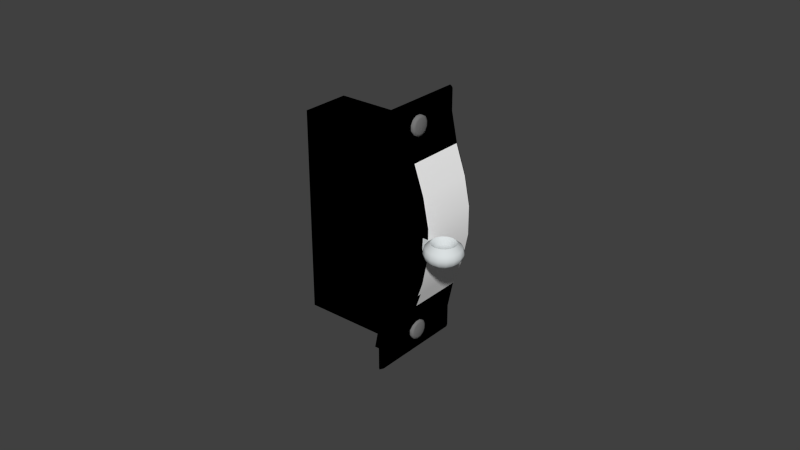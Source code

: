 # Source: magnetos.blend  (saved by Blender 2.71.0; exported with 4.5.12 LTS)
import bpy
from mathutils import Matrix  # noqa: F401  (used for matrix-valued properties, if any)

bpy.ops.wm.read_factory_settings(use_empty=True)
scene = bpy.context.scene
scene.name = 'Scene'

# ---- collections
col_collection_1 = bpy.data.collections.new('Collection 1'); scene.collection.children.link(col_collection_1)

# ---- materials (node trees are filled in below, after node groups)
mat_engine_008 = bpy.data.materials.new('Engine.008')
mat_engine_008.alpha_threshold = 0.0
mat_engine_008.use_transparent_shadow = False
mat_engine_008.diffuse_color = (0.7, 0.74, 0.75, 1.0)
mat_engine_008.specular_color = (0.8696, 0.9505, 0.9558)
mat_engine_008.roughness = 0.5
mat_engine_008.specular_intensity = 0.19
mat_engine_008.line_color = (0.0, 0.0, 0.0, 1.0)
mat_engine_blk_024 = bpy.data.materials.new('Engine.blk.024')
mat_engine_blk_024.alpha_threshold = 0.0
mat_engine_blk_024.use_transparent_shadow = False
mat_engine_blk_024.diffuse_color = (0.1882, 0.1882, 0.1882, 1.0)
mat_engine_blk_024.specular_color = (0.498, 0.498, 0.498)
mat_engine_blk_024.roughness = 0.5
mat_engine_blk_024.specular_intensity = 0.12
mat_engine_blk_024.line_color = (0.0, 0.0, 0.0, 1.0)
mat_texture_017 = bpy.data.materials.new('Texture.017')
mat_texture_017.alpha_threshold = 0.0
mat_texture_017.use_transparent_shadow = False
mat_texture_017.diffuse_color = (1.0, 1.0, 1.0, 1.0)
mat_texture_017.specular_color = (0.7, 0.7, 0.7)
mat_texture_017.roughness = 0.5
mat_texture_017.specular_intensity = 0.96
mat_texture_017.line_color = (0.0, 0.0, 0.0, 1.0)
mat_engine_blk_023 = bpy.data.materials.new('Engine.blk.023')
mat_engine_blk_023.alpha_threshold = 0.0
mat_engine_blk_023.use_transparent_shadow = False
mat_engine_blk_023.diffuse_color = (0.0, 0.0, 0.0, 1.0)
mat_engine_blk_023.specular_color = (0.5, 0.5, 0.5)
mat_engine_blk_023.roughness = 0.5
mat_engine_blk_023.specular_intensity = 0.64
mat_engine_blk_023.line_color = (0.0, 0.0, 0.0, 1.0)
mat_texture_016 = bpy.data.materials.new('Texture.016')
mat_texture_016.alpha_threshold = 0.0
mat_texture_016.use_transparent_shadow = False
mat_texture_016.diffuse_color = (1.0, 1.0, 1.0, 1.0)
mat_texture_016.specular_color = (0.7, 0.7, 0.7)
mat_texture_016.roughness = 0.5
mat_texture_016.specular_intensity = 0.96
mat_texture_016.line_color = (0.0, 0.0, 0.0, 1.0)

# ---- node groups
ng_auto_smooth = bpy.data.node_groups.new('Auto Smooth', 'GeometryNodeTree')
_s = ng_auto_smooth.interface.new_socket(name='Geometry', in_out='OUTPUT', socket_type='NodeSocketGeometry')
_s = ng_auto_smooth.interface.new_socket(name='Geometry', in_out='INPUT', socket_type='NodeSocketGeometry')
_s = ng_auto_smooth.interface.new_socket(name='Angle', in_out='INPUT', socket_type='NodeSocketFloat')
_s.subtype = 'ANGLE'
_s.min_value = 0.0
_s.max_value = 3.142
ng_auto_smooth.is_modifier = True
_N = ng_auto_smooth.nodes; _L = ng_auto_smooth.links
n0 = _N.new('NodeGroupOutput'); n0.name = 'Group Output'; n0.location = (480, -100)
n1 = _N.new('NodeGroupInput'); n1.name = 'Group Input'; n1.location = (-420, -300)
n2 = _N.new('NodeGroupInput'); n2.name = 'Group Input.001'; n2.location = (-60, -100)
n3 = _N.new('GeometryNodeSetShadeSmooth'); n3.name = 'Set Shade Smooth'; n3.location = (120, -100)
n3.domain = 'EDGE'
n4 = _N.new('GeometryNodeSetShadeSmooth'); n4.name = 'Set Shade Smooth.001'; n4.location = (300, -100)
n5 = _N.new('GeometryNodeInputMeshEdgeAngle'); n5.name = 'Edge Angle'; n5.location = (-420, -220)
n6 = _N.new('GeometryNodeInputEdgeSmooth'); n6.name = 'Is Edge Smooth'; n6.location = (-60, -160)
n7 = _N.new('GeometryNodeInputShadeSmooth'); n7.name = 'Is Face Smooth'; n7.location = (-240, -340)
n8 = _N.new('FunctionNodeBooleanMath'); n8.name = 'Boolean Math'; n8.location = (-60, -220)
n9 = _N.new('FunctionNodeCompare'); n9.name = 'Compare'; n9.location = (-240, -180)
n9.operation = 'LESS_EQUAL'
_L.new(n5.outputs[0], n9.inputs[0])
_L.new(n4.outputs[0], n0.inputs[0])
_L.new(n1.outputs[1], n9.inputs[1])
_L.new(n9.outputs[0], n8.inputs[0])
_L.new(n7.outputs[0], n8.inputs[1])
_L.new(n2.outputs[0], n3.inputs[0])
_L.new(n6.outputs[0], n3.inputs[1])
_L.new(n3.outputs[0], n4.inputs[0])
_L.new(n8.outputs[0], n3.inputs[2])
n0.is_active_output = True

# ---- material node trees

# ---- world
world_world = bpy.data.worlds.new('World'); scene.world = world_world
world_world.color = (0.05088, 0.05088, 0.05088)
world_world.use_sun_shadow = False
world_world.sun_shadow_jitter_overblur = 0.0
world_world.cycles.sampling_method = 'MANUAL'
world_world.cycles.sample_map_resolution = 256

# ---- meshes
me_cube_003 = bpy.data.meshes.new('Cube.003')
me_cube_003.from_pydata([(0.01047, -0.003845, 0.001142), (0.01047, -0.003845, -0.00113), (0.01047, -0.006324, 0.001142), (0.01047, -0.006324, -0.00113), (0.0, -0.006324, -0.00113), (0.0, -0.006324, 0.001142), (0.0, -0.003845, -0.00113), (0.0, -0.003845, 0.001142), (0.01516, -0.005085, 0.001249), (0.0171, -0.004284, -0.001465), (0.01873, -0.003606, -0.003004), (0.02024, -0.002983, -0.001623), (0.02066, -0.002809, 6e-06), (0.02024, -0.002983, 0.001636), (0.01873, -0.003606, 0.003017), (0.0171, -0.004284, 0.001477), (0.01664, -0.003606, 0.001477), (0.0179, -0.002352, 0.003017), (0.01905, -0.001201, 0.001636), (0.01937, -0.000881, 6e-06), (0.01905, -0.001201, -0.001623), (0.0179, -0.002352, -0.003004), (0.01664, -0.003606, -0.001465), (0.01596, -0.003152, -0.001465), (0.01664, -0.001514, -0.003004), (0.01727, -1e-05, -0.001623), (0.01744, 0.000408, 6e-06), (0.01727, -1e-05, 0.001636), (0.01664, -0.001514, 0.003017), (0.01596, -0.003152, 0.001477), (0.01516, -0.002993, 0.001477), (0.01516, -0.00122, 0.003017), (0.01516, 0.000408, 0.001636), (0.01516, 0.000861, 6e-06), (0.01516, 0.000408, -0.001623), (0.01516, -0.00122, -0.003004), (0.01516, -0.002993, -0.001465), (0.01436, -0.003152, -0.001465), (0.01369, -0.001514, -0.003004), (0.01306, -1e-05, -0.001623), (0.01289, 0.000408, 6e-06), (0.01306, -1e-05, 0.001636), (0.01369, -0.001514, 0.003017), (0.01436, -0.003152, 0.001477), (0.01369, -0.003606, 0.001477), (0.01243, -0.002352, 0.003017), (0.01128, -0.001201, 0.001636), (0.01096, -0.000881, 6e-06), (0.01128, -0.001201, -0.001623), (0.01243, -0.002352, -0.003004), (0.01369, -0.003606, -0.001465), (0.01323, -0.004284, -0.001465), (0.01159, -0.003606, -0.003004), (0.01009, -0.002983, -0.001623), (0.009671, -0.002809, 6e-06), (0.01009, -0.002983, 0.001636), (0.01159, -0.003606, 0.003017), (0.01323, -0.004284, 0.001477), (0.01307, -0.005085, 0.001477), (0.0113, -0.005085, 0.003017), (0.009671, -0.005085, 0.001636), (0.009219, -0.005085, 6e-06), (0.009671, -0.005085, -0.001623), (0.0113, -0.005085, -0.003004), (0.01307, -0.005085, -0.001465), (0.01516, -0.005085, -0.001236), (0.01323, -0.005885, -0.001465), (0.01159, -0.006563, -0.003004), (0.01009, -0.007187, -0.001623), (0.009671, -0.00736, 6e-06), (0.01009, -0.007187, 0.001636), (0.01159, -0.006563, 0.003017), (0.01323, -0.005885, 0.001477), (0.01369, -0.006563, 0.001477), (0.01243, -0.007817, 0.003017), (0.01128, -0.008969, 0.001636), (0.01096, -0.009289, 6e-06), (0.01128, -0.008969, -0.001623), (0.01243, -0.007817, -0.003004), (0.01369, -0.006563, -0.001465), (0.01436, -0.007017, -0.001465), (0.01369, -0.008655, -0.003004), (0.01306, -0.01016, -0.001623), (0.01289, -0.01058, 6e-06), (0.01306, -0.01016, 0.001636), (0.01369, -0.008655, 0.003017), (0.01436, -0.007017, 0.001477), (0.01516, -0.007176, 0.001477), (0.01516, -0.008949, 0.003017), (0.01516, -0.01058, 0.001636), (0.01516, -0.01103, 6e-06), (0.01516, -0.01058, -0.001623), (0.01516, -0.008949, -0.003004), (0.01516, -0.007176, -0.001465), (0.01596, -0.007017, -0.001465), (0.01664, -0.008655, -0.003004), (0.01727, -0.01016, -0.001623), (0.01744, -0.01058, 6e-06), (0.01727, -0.01016, 0.001636), (0.01664, -0.008655, 0.003017), (0.01596, -0.007017, 0.001477), (0.01664, -0.006563, 0.001477), (0.0179, -0.007817, 0.003017), (0.01905, -0.008969, 0.001636), (0.01937, -0.009289, 6e-06), (0.01905, -0.008969, -0.001623), (0.0179, -0.007817, -0.003004), (0.01664, -0.006563, -0.001465), (0.0171, -0.005885, -0.001465), (0.01873, -0.006563, -0.003004), (0.02024, -0.007187, -0.001623), (0.02066, -0.00736, 6e-06), (0.02024, -0.007187, 0.001636), (0.01873, -0.006563, 0.003017), (0.0171, -0.005885, 0.001477), (0.01726, -0.005085, 0.001477), (0.01903, -0.005085, 0.003017), (0.02066, -0.005085, 0.001636), (0.02111, -0.005085, 6e-06), (0.02066, -0.005085, -0.001623), (0.01903, -0.005085, -0.003004), (0.01726, -0.005085, -0.001465)], [], [(0, 2, 3, 1), (0, 1, 6, 7), (2, 0, 7, 5), (4, 6, 1, 3), (5, 4, 3, 2), (5, 7, 6, 4), (65, 9, 121), (121, 9, 10, 120), (120, 10, 11, 119), (119, 11, 12, 118), (118, 12, 13, 117), (117, 13, 14, 116), (116, 14, 15, 115), (115, 15, 8), (15, 16, 8), (14, 17, 16, 15), (13, 18, 17, 14), (12, 19, 18, 13), (11, 20, 19, 12), (10, 21, 20, 11), (9, 22, 21, 10), (65, 22, 9), (65, 23, 22), (22, 23, 24, 21), (21, 24, 25, 20), (20, 25, 26, 19), (19, 26, 27, 18), (18, 27, 28, 17), (17, 28, 29, 16), (16, 29, 8), (29, 30, 8), (28, 31, 30, 29), (27, 32, 31, 28), (26, 33, 32, 27), (25, 34, 33, 26), (24, 35, 34, 25), (23, 36, 35, 24), (65, 36, 23), (65, 37, 36), (36, 37, 38, 35), (35, 38, 39, 34), (34, 39, 40, 33), (33, 40, 41, 32), (32, 41, 42, 31), (31, 42, 43, 30), (30, 43, 8), (43, 44, 8), (42, 45, 44, 43), (41, 46, 45, 42), (40, 47, 46, 41), (39, 48, 47, 40), (38, 49, 48, 39), (37, 50, 49, 38), (65, 50, 37), (65, 51, 50), (50, 51, 52, 49), (49, 52, 53, 48), (48, 53, 54, 47), (47, 54, 55, 46), (46, 55, 56, 45), (45, 56, 57, 44), (44, 57, 8), (57, 58, 8), (56, 59, 58, 57), (55, 60, 59, 56), (54, 61, 60, 55), (53, 62, 61, 54), (52, 63, 62, 53), (51, 64, 63, 52), (65, 64, 51), (65, 66, 64), (64, 66, 67, 63), (63, 67, 68, 62), (62, 68, 69, 61), (61, 69, 70, 60), (60, 70, 71, 59), (59, 71, 72, 58), (58, 72, 8), (72, 73, 8), (71, 74, 73, 72), (70, 75, 74, 71), (69, 76, 75, 70), (68, 77, 76, 69), (67, 78, 77, 68), (66, 79, 78, 67), (65, 79, 66), (65, 80, 79), (79, 80, 81, 78), (78, 81, 82, 77), (77, 82, 83, 76), (76, 83, 84, 75), (75, 84, 85, 74), (74, 85, 86, 73), (73, 86, 8), (86, 87, 8), (85, 88, 87, 86), (84, 89, 88, 85), (83, 90, 89, 84), (82, 91, 90, 83), (81, 92, 91, 82), (80, 93, 92, 81), (65, 93, 80), (65, 94, 93), (93, 94, 95, 92), (92, 95, 96, 91), (91, 96, 97, 90), (90, 97, 98, 89), (89, 98, 99, 88), (88, 99, 100, 87), (87, 100, 8), (100, 101, 8), (99, 102, 101, 100), (98, 103, 102, 99), (97, 104, 103, 98), (96, 105, 104, 97), (95, 106, 105, 96), (94, 107, 106, 95), (65, 107, 94), (65, 108, 107), (107, 108, 109, 106), (106, 109, 110, 105), (105, 110, 111, 104), (104, 111, 112, 103), (103, 112, 113, 102), (102, 113, 114, 101), (101, 114, 8), (114, 115, 8), (113, 116, 115, 114), (112, 117, 116, 113), (111, 118, 117, 112), (110, 119, 118, 111), (109, 120, 119, 110), (108, 121, 120, 109), (65, 121, 108)])
me_cube_003.polygons.foreach_set('use_smooth', [True] * 134)
me_cube_003.materials.append(mat_engine_008)
me_cube_003.use_remesh_preserve_volume = False
me_cube_003.use_remesh_preserve_attributes = False
me_cube_003.use_mirror_vertex_groups = False
me_cube_003.update()
me_cylinder_060 = bpy.data.meshes.new('Cylinder.060')
me_cylinder_060.from_pydata([(0.002687, 0.000609, 0.03527), (0.002687, -0.000609, 0.03527), (0.002687, -0.001663, 0.03466), (0.002687, -0.002272, 0.03361), (0.002687, -0.002272, 0.03239), (0.002687, -0.001663, 0.03134), (0.002687, -0.000609, 0.03073), (0.002687, 0.000609, 0.03073), (0.002687, 0.001663, 0.03134), (0.002687, 0.002272, 0.03239), (0.002687, 0.002272, 0.03361), (0.002687, 0.001663, 0.03466), (0.002984, 0.0, 0.033), (0.001499, 0.0, 0.033), (0.002433, 0.000815, 0.03604), (0.002433, -0.000815, 0.03604), (0.002433, -0.002227, 0.03523), (0.002433, -0.003043, 0.03382), (0.002433, -0.003043, 0.03218), (0.002433, -0.002227, 0.03077), (0.002433, -0.000815, 0.02996), (0.002433, 0.000815, 0.02996), (0.002433, 0.002227, 0.03077), (0.002433, 0.003043, 0.03218), (0.002433, 0.003043, 0.03382), (0.002433, 0.002227, 0.03523), (0.001499, 0.000815, 0.03604), (0.001499, -0.000815, 0.03604), (0.001499, -0.002227, 0.03523), (0.001499, -0.003043, 0.03382), (0.001499, -0.003043, 0.03218), (0.001499, -0.002227, 0.03077), (0.001499, -0.000815, 0.02996), (0.001499, 0.000815, 0.02996), (0.001499, 0.002227, 0.03077), (0.001499, 0.003043, 0.03218), (0.001499, 0.003043, 0.03382), (0.001499, 0.002227, 0.03523), (0.001499, 0.002227, -0.03077), (0.001499, 0.003043, -0.03218), (0.001499, 0.003043, -0.03382), (0.001499, 0.002227, -0.03523), (0.001499, 0.000815, -0.03604), (0.001499, -0.000815, -0.03604), (0.001499, -0.002227, -0.03523), (0.001499, -0.003043, -0.03382), (0.001499, -0.003043, -0.03218), (0.001499, -0.002227, -0.03077), (0.001499, -0.000815, -0.02996), (0.001499, 0.000815, -0.02996), (0.002433, 0.002227, -0.03077), (0.002433, 0.003043, -0.03218), (0.002433, 0.003043, -0.03382), (0.002433, 0.002227, -0.03523), (0.002433, 0.000815, -0.03604), (0.002433, -0.000815, -0.03604), (0.002433, -0.002227, -0.03523), (0.002433, -0.003043, -0.03382), (0.002433, -0.003043, -0.03218), (0.002433, -0.002227, -0.03077), (0.002433, -0.000815, -0.02996), (0.002433, 0.000815, -0.02996), (0.001499, 0.0, -0.033), (0.002984, 0.0, -0.033), (0.002687, 0.001663, -0.03134), (0.002687, 0.002272, -0.03239), (0.002687, 0.002272, -0.03361), (0.002687, 0.001663, -0.03466), (0.002687, 0.000609, -0.03527), (0.002687, -0.000609, -0.03527), (0.002687, -0.001663, -0.03466), (0.002687, -0.002272, -0.03361), (0.002687, -0.002272, -0.03239), (0.002687, -0.001663, -0.03134), (0.002687, -0.000609, -0.03073), (0.002687, 0.000609, -0.03073)], [], [(14, 0, 11, 25), (0, 12, 11), (37, 13, 26), (0, 14, 15, 1), (12, 0, 1), (26, 13, 27), (16, 2, 1, 15), (2, 12, 1), (27, 13, 28), (17, 3, 2, 16), (3, 12, 2), (28, 13, 29), (18, 4, 3, 17), (4, 12, 3), (29, 13, 30), (19, 5, 4, 18), (5, 12, 4), (30, 13, 31), (20, 6, 5, 19), (6, 12, 5), (31, 13, 32), (21, 7, 6, 20), (7, 12, 6), (32, 13, 33), (22, 8, 7, 21), (8, 12, 7), (33, 13, 34), (23, 9, 8, 22), (9, 12, 8), (34, 13, 35), (24, 10, 9, 23), (10, 12, 9), (35, 13, 36), (25, 11, 10, 24), (11, 12, 10), (36, 13, 37), (26, 14, 25, 37), (27, 15, 14, 26), (28, 16, 15, 27), (29, 17, 16, 28), (30, 18, 17, 29), (31, 19, 18, 30), (32, 20, 19, 31), (33, 21, 20, 32), (34, 22, 21, 33), (35, 23, 22, 34), (36, 24, 23, 35), (37, 25, 24, 36), (38, 50, 51, 39), (39, 51, 52, 40), (40, 52, 53, 41), (41, 53, 54, 42), (42, 54, 55, 43), (43, 55, 56, 44), (44, 56, 57, 45), (45, 57, 58, 46), (46, 58, 59, 47), (47, 59, 60, 48), (48, 60, 61, 49), (49, 61, 50, 38), (39, 62, 38), (64, 63, 65), (50, 64, 65, 51), (40, 62, 39), (65, 63, 66), (51, 65, 66, 52), (41, 62, 40), (66, 63, 67), (52, 66, 67, 53), (42, 62, 41), (67, 63, 68), (53, 67, 68, 54), (43, 62, 42), (68, 63, 69), (54, 68, 69, 55), (44, 62, 43), (69, 63, 70), (55, 69, 70, 56), (45, 62, 44), (70, 63, 71), (56, 70, 71, 57), (46, 62, 45), (71, 63, 72), (57, 71, 72, 58), (47, 62, 46), (72, 63, 73), (58, 72, 73, 59), (48, 62, 47), (73, 63, 74), (59, 73, 74, 60), (49, 62, 48), (74, 63, 75), (60, 74, 75, 61), (38, 62, 49), (75, 63, 64), (61, 75, 64, 50)])
me_cylinder_060.polygons.foreach_set('use_smooth', [True] * 96)
me_cylinder_060.materials.append(mat_engine_blk_024)
me_cylinder_060.use_remesh_preserve_volume = False
me_cylinder_060.use_remesh_preserve_attributes = False
me_cylinder_060.use_mirror_vertex_groups = False
me_cylinder_060.update()
me_cube_002 = bpy.data.meshes.new('Cube.002')
me_cube_002.from_pydata([(0.006703, -0.003784, -0.0139), (0.008584, -0.003784, -0.004633), (0.008584, -0.003784, 0.004633), (0.006703, -0.003784, 0.0139), (0.003481, -0.003784, 0.02317), (0.003481, 0.01537, -0.02317), (0.006703, 0.01537, -0.0139), (0.008584, 0.01537, -0.004633), (0.008584, 0.01537, 0.004633), (0.006703, 0.01537, 0.0139), (0.003481, 0.01537, 0.02317), (0.003481, -0.002443, -0.02317), (0.006703, -0.002443, -0.0139), (0.008584, -0.002443, -0.004633), (0.008584, -0.002443, 0.004633), (0.006703, -0.002443, 0.0139), (0.003481, -0.002443, 0.02317), (0.005092, -0.003784, -0.01853), (0.005092, 0.01537, -0.01853), (0.005092, -0.002443, -0.01853)], [], [(7, 13, 12, 6), (0, 12, 13, 1), (8, 14, 13, 7), (14, 2, 1, 13), (9, 15, 14, 8), (15, 3, 2, 14), (10, 16, 15, 9), (16, 4, 3, 15), (12, 19, 18, 6), (19, 11, 5, 18), (0, 17, 19, 12)])
me_cube_002.polygons.foreach_set('use_smooth', [True] * 11)
_uv = me_cube_002.uv_layers.new(name='UVMap')
_uv.uv.foreach_set('vector', [1.002, 0.4031, 0.3598, 0.4034, 0.3598, 0.2053, 1.002, 0.2053, 0.3598, 0.4034, 0.3264, 0.4031, 0.3264, 0.2053, 0.3598, 0.2053, 1.002, 0.5969, 0.3598, 0.5969, 0.3598, 0.4034, 1.002, 0.4031, 0.3598, 0.5969, 0.3264, 0.5969, 0.3264, 0.4031, 0.3598, 0.4034, 1.002, 0.7947, 0.3598, 0.7947, 0.3598, 0.5969, 1.002, 0.5969, 0.3598, 0.7947, 0.3264, 0.7947, 0.3264, 0.5969, 0.3598, 0.5969, 1.002, 1.0, 0.3598, 1.0, 0.3598, 0.7947, 1.002, 0.7947, 0.3598, 1.0, 0.3264, 1.0, 0.3264, 0.7947, 0.3598, 0.7947, 0.3598, 0.2053, 0.3598, 0.09485, 1.002, 0.09355, 1.002, 0.2053, 0.3598, 0.09485, 0.3598, 3.874e-07, 1.002, 0.0, 1.002, 0.09355, 0.3264, 0.2053, 0.3264, 0.09485, 0.3598, 0.09485, 0.3598, 0.2053])
me_cube_002.materials.append(mat_texture_017)
me_cube_002.use_remesh_preserve_volume = False
me_cube_002.use_remesh_preserve_attributes = False
me_cube_002.use_mirror_vertex_groups = False
me_cube_002.update()
me_cube_001 = bpy.data.meshes.new('Cube.001')
me_cube_001.from_pydata([(0.001186, 0.01596, -0.03243), (0.001186, -0.01596, -0.03243), (-0.03092, -0.01046, -0.03243), (-0.03092, 0.005209, -0.03243), (0.001186, 0.01596, 0.03243), (0.001186, -0.01596, 0.03243), (-0.03092, -0.01046, 0.03243), (-0.03092, 0.005209, 0.03243), (0.000542, -0.01622, -0.03243), (0.000542, 0.01622, -0.03243), (0.000542, -0.01622, 0.03243), (0.000542, 0.01622, 0.03243), (0.000542, 0.01608, 0.03994), (0.000542, -0.01608, 0.03994), (0.000542, 0.01608, -0.03994), (0.000542, -0.01608, -0.03994), (0.001186, 0.01582, 0.03962), (0.001186, -0.01582, 0.03962), (0.001186, 0.01582, -0.03962), (0.001186, -0.01582, -0.03962), (0.003152, -0.01596, -0.02317), (0.006374, -0.01596, -0.0139), (0.008255, -0.01596, -0.004633), (0.008255, -0.01596, 0.004633), (0.006374, -0.01596, 0.0139), (0.003152, -0.01596, 0.02317), (0.003152, 0.01596, -0.02317), (0.006374, 0.01596, -0.0139), (0.008255, 0.01596, -0.004633), (0.008255, 0.01596, 0.004633), (0.006374, 0.01596, 0.0139), (0.003152, 0.01596, 0.02317), (-0.03092, -0.01046, -0.02317), (-0.03092, -0.01046, -0.0139), (-0.03092, -0.01046, -0.004633), (-0.03092, -0.01046, 0.004633), (-0.03092, -0.01046, 0.0139), (-0.03092, -0.01046, 0.02317), (-0.03092, 0.005209, -0.02317), (-0.03092, 0.005209, -0.0139), (-0.03092, 0.005209, -0.004633), (-0.03092, 0.005209, 0.004633), (-0.03092, 0.005209, 0.0139), (-0.03092, 0.005209, 0.02317), (0.002491, -0.01622, -0.02317), (0.005718, -0.01622, -0.0139), (0.007438, -0.01622, -0.004633), (0.007438, -0.01622, 0.004633), (0.005718, -0.01622, 0.0139), (0.002491, -0.01622, 0.02317), (0.002491, 0.01622, 0.02317), (0.005718, 0.01622, 0.0139), (0.007438, 0.01622, 0.004633), (0.007438, 0.01622, -0.004633), (0.005718, 0.01622, -0.0139), (0.002491, 0.01622, -0.02317), (0.001515, -0.006224, -0.03243), (-0.03092, -0.005684, -0.03243), (0.001515, -0.006224, 0.03243), (-0.03092, -0.005684, 0.03243), (0.000542, -0.006324, -0.03243), (0.000542, -0.006324, 0.03243), (0.000542, -0.006324, 0.04029), (0.000542, -0.006324, -0.04029), (0.001186, -0.006224, 0.03996), (0.001186, -0.006224, -0.03996), (0.003481, -0.006224, -0.02317), (0.006703, -0.006224, -0.0139), (0.008584, -0.006224, -0.004633), (0.008584, -0.006224, 0.004633), (0.006703, -0.006224, 0.0139), (0.003481, -0.006224, 0.02317), (-0.03092, -0.005684, -0.02317), (-0.03092, -0.005684, -0.0139), (-0.03092, -0.005684, -0.004633), (-0.03092, -0.005684, 0.004633), (-0.03092, -0.005684, 0.0139), (-0.03092, -0.005684, 0.02317), (0.001515, -0.003784, -0.03243), (-0.03092, -0.004485, -0.03243), (0.001515, -0.003784, 0.03243), (-0.03092, -0.004486, 0.03243), (0.000542, -0.003845, -0.03243), (0.000542, -0.003845, 0.03243), (0.000542, -0.003845, 0.04029), (0.000542, -0.003845, -0.04029), (0.001186, -0.003784, 0.03996), (0.001186, -0.003784, -0.03996), (0.003481, -0.003784, -0.0235), (0.006703, -0.003784, -0.0139), (0.008584, -0.003784, -0.004633), (0.008584, -0.003784, 0.004633), (0.006703, -0.003784, 0.0139), (0.003481, -0.003784, 0.02317), (-0.03092, -0.004486, -0.02317), (-0.03092, -0.004486, -0.0139), (-0.03092, -0.004486, -0.004633), (-0.03092, -0.004486, 0.004633), (-0.03092, -0.004486, 0.0139), (-0.03092, -0.004486, 0.02317), (0.001515, -0.01489, -0.03243), (-0.03092, -0.009938, -0.03243), (0.001514, -0.01489, 0.03243), (-0.03092, -0.009938, 0.03243), (0.000542, -0.01513, -0.03243), (0.000542, -0.01513, 0.03243), (0.000542, -0.01513, 0.04029), (0.000542, -0.01513, -0.04029), (0.001186, -0.01489, 0.03996), (0.001186, -0.01489, -0.03996), (0.003481, -0.01489, -0.02317), (0.006703, -0.01489, -0.0139), (0.008584, -0.01489, -0.004633), (0.008584, -0.01489, 0.004633), (0.006703, -0.01489, 0.0139), (0.003481, -0.01489, 0.02317), (-0.03092, -0.009938, -0.02317), (-0.03092, -0.009938, -0.0139), (-0.03092, -0.009938, -0.004633), (-0.03092, -0.009938, 0.004633), (-0.03092, -0.009938, 0.0139), (-0.03092, -0.009938, 0.02317), (0.001515, 0.01537, -0.03243), (-0.03092, 0.004918, -0.03243), (0.001515, 0.01537, 0.03243), (-0.03092, 0.004918, 0.03243), (0.000542, 0.01561, -0.03243), (0.000542, 0.01561, 0.03243), (0.000542, 0.01561, 0.04029), (0.000542, 0.01561, -0.04029), (0.001186, 0.01537, 0.03996), (0.001186, 0.01537, -0.03996), (0.003481, 0.01537, -0.02317), (0.006703, 0.01537, -0.0139), (0.008584, 0.01537, -0.004633), (0.008584, 0.01537, 0.004633), (0.006703, 0.01537, 0.0139), (0.003481, 0.01537, 0.02317), (-0.03092, 0.004918, -0.02317), (-0.03092, 0.004918, -0.0139), (-0.03092, 0.004918, -0.004633), (-0.03092, 0.004918, 0.004633), (-0.03092, 0.004918, 0.0139), (-0.03092, 0.004918, 0.02317), (0.000542, -0.01622, 0.03951), (0.000542, 0.01622, 0.03951), (0.001186, 0.01596, 0.03921), (0.001186, -0.01596, 0.03921), (0.000542, -0.006324, 0.03951), (0.001515, -0.006224, 0.03921), (0.000542, -0.003845, 0.03951), (0.001515, -0.003784, 0.03921), (0.000542, -0.015, 0.03917), (0.001514, -0.01476, 0.03887), (0.000542, 0.01548, 0.03917), (0.001515, 0.01524, 0.03887), (0.000542, 0.01622, -0.03927), (0.000542, -0.01622, -0.03927), (0.001186, 0.01596, -0.03898), (0.001186, -0.01596, -0.03898), (0.000542, -0.006324, -0.03927), (0.001515, -0.006224, -0.03898), (0.000542, -0.003845, -0.03927), (0.001515, -0.003784, -0.03898), (0.000542, -0.015, -0.03893), (0.001515, -0.01476, -0.03865), (0.000542, 0.01548, -0.03893), (0.001515, 0.01524, -0.03865), (0.001515, -0.005411, -0.03243), (0.001515, -0.004597, -0.03243), (-0.03092, -0.005284, -0.03243), (-0.03092, -0.004885, -0.03243), (0.001515, -0.005411, 0.03243), (0.001515, -0.004597, 0.03243), (-0.03092, -0.005284, 0.03243), (-0.03092, -0.004885, 0.03243), (0.000542, -0.005498, -0.03243), (0.000542, -0.004671, -0.03243), (0.000542, -0.005498, 0.03243), (0.000542, -0.004671, 0.03243), (0.000542, -0.005498, 0.04029), (0.000542, -0.004671, 0.04029), (0.000542, -0.005498, -0.04029), (0.000542, -0.004671, -0.04029), (0.001186, -0.005411, 0.03996), (0.001186, -0.004597, 0.03996), (0.001186, -0.005411, -0.03996), (0.001186, -0.004597, -0.03996), (0.003481, -0.005416, -0.0235), (0.003481, -0.004591, -0.0235), (0.003481, -0.005417, 0.0235), (0.003481, -0.004591, 0.0235), (-0.03092, -0.005284, -0.02317), (-0.03092, -0.004885, -0.02317), (-0.03092, -0.005284, -0.0139), (-0.03092, -0.004885, -0.0139), (-0.03092, -0.005284, -0.004633), (-0.03092, -0.004885, -0.004633), (-0.03092, -0.005284, 0.004633), (-0.03092, -0.004885, 0.004633), (-0.03092, -0.005284, 0.0139), (-0.03092, -0.004885, 0.0139), (-0.03092, -0.005284, 0.02317), (-0.03092, -0.004885, 0.02317), (0.000542, -0.005498, 0.03951), (0.000542, -0.004671, 0.03951), (0.001515, -0.005411, 0.03921), (0.001515, -0.004597, 0.03921), (0.000542, -0.005498, -0.03927), (0.000542, -0.004671, -0.03927), (0.001515, -0.005411, -0.03898), (0.001515, -0.004597, -0.03898), (-0.001377, -0.006224, -0.02317), (-0.001377, -0.006224, -0.0139), (-0.001377, -0.006224, -0.004633), (-0.001377, -0.006224, 0.004633), (-0.001377, -0.006224, 0.0139), (-0.001377, -0.006224, 0.02317), (-0.001377, -0.003784, -0.0235), (-0.001377, -0.003784, -0.0139), (-0.001377, -0.003784, -0.004633), (-0.001377, -0.003784, 0.004633), (-0.001377, -0.003784, 0.0139), (-0.001377, -0.003784, 0.02317), (-0.001377, -0.005416, -0.0235), (-0.001377, -0.004591, -0.0235), (-0.001377, -0.005417, 0.0235), (-0.001377, -0.004591, 0.0235), (-0.000874, -0.01622, -0.03243), (-0.000874, 0.01622, -0.03243), (-0.000874, -0.01622, 0.03243), (-0.000874, 0.01622, 0.03243), (0.000988, -0.01622, 0.02317), (0.00407, -0.01622, 0.0139), (0.005712, -0.01622, 0.004633), (0.005712, -0.01622, -0.004633), (0.00407, -0.01622, -0.0139), (0.000988, -0.01622, -0.02317), (0.000988, 0.01622, -0.02317), (0.00407, 0.01622, -0.0139), (0.005712, 0.01622, -0.004633), (0.005712, 0.01622, 0.004633), (0.00407, 0.01622, 0.0139), (0.000988, 0.01622, 0.02317), (-0.000874, -0.006324, -0.03243), (-0.000874, -0.006324, 0.03243), (-0.000874, -0.003845, -0.03243), (-0.000874, -0.003845, 0.03243), (-0.000874, -0.01513, -0.03243), (-0.000874, -0.01513, 0.03243), (-0.000874, 0.01561, -0.03243), (-0.000874, 0.01561, 0.03243), (-0.000874, -0.005498, -0.03243), (-0.000874, -0.004671, -0.03243), (-0.000874, -0.004671, 0.03243), (-0.000874, -0.005498, 0.03243), (-0.002076, -0.01046, -0.03243), (-0.002076, 0.005209, -0.03243), (-0.002076, -0.01046, 0.03243), (-0.002076, 0.005209, 0.03243), (-0.000288, -0.01046, 0.02317), (0.00267, -0.01046, 0.0139), (0.004247, -0.01046, 0.004633), (0.004247, -0.01046, -0.004633), (0.00267, -0.01046, -0.0139), (-0.000288, -0.01046, -0.02317), (-0.000288, 0.005209, -0.02317), (0.00267, 0.005209, -0.0139), (0.004247, 0.005209, -0.004633), (0.004247, 0.005209, 0.004633), (0.00267, 0.005209, 0.0139), (-0.000288, 0.005209, 0.02317), (-0.002076, -0.005684, -0.03243), (-0.002076, -0.005684, 0.03243), (-0.002076, -0.004485, -0.03243), (-0.002076, -0.004485, 0.03243), (-0.002076, -0.009938, -0.03243), (-0.002076, -0.009938, 0.03243), (-0.002076, 0.004918, -0.03243), (-0.002076, 0.004918, 0.03243), (-0.002076, -0.005284, -0.03243), (-0.002076, -0.004885, -0.03243), (-0.002076, -0.004885, 0.03243), (-0.002076, -0.005284, 0.03243), (0.001515, -0.002443, -0.03243), (-0.03092, -0.003827, -0.03243), (0.001515, -0.002443, 0.03243), (-0.03092, -0.003827, 0.03243), (0.000542, -0.002483, -0.03243), (0.000542, -0.002483, 0.03243), (0.000542, -0.002483, 0.04029), (0.000542, -0.002483, -0.04029), (0.001186, -0.002443, 0.03996), (0.001186, -0.002443, -0.03996), (0.003481, -0.002443, -0.02317), (0.003481, -0.002443, 0.02317), (-0.03092, -0.003827, -0.02317), (-0.03092, -0.003827, -0.0139), (-0.03092, -0.003827, -0.004633), (-0.03092, -0.003827, 0.004633), (-0.03092, -0.003827, 0.0139), (-0.03092, -0.003827, 0.02317), (0.000542, -0.002492, 0.03948), (0.001515, -0.002453, 0.03919), (0.000542, -0.002492, -0.03925), (0.001515, -0.002453, -0.03896), (-0.000874, -0.002483, -0.03243), (-0.000874, -0.002483, 0.03243), (-0.002076, -0.003827, -0.03243), (-0.002076, -0.003827, 0.03243), (0.004763, -0.01596, -0.01853), (0.004763, 0.01596, -0.01853), (-0.03092, -0.01046, -0.01853), (-0.03092, 0.005209, -0.01853), (0.004105, -0.01622, -0.01853), (0.004105, 0.01622, -0.01853), (0.005092, -0.006224, -0.01853), (-0.03092, -0.005684, -0.01853), (0.005092, -0.003784, -0.01853), (-0.03092, -0.004486, -0.01853), (0.005092, -0.01489, -0.01853), (-0.03092, -0.009938, -0.01853), (0.005092, 0.01537, -0.01853), (-0.03092, 0.004918, -0.01853), (-0.03092, -0.005284, -0.01853), (-0.03092, -0.004885, -0.01853), (-0.001377, -0.006224, -0.01853), (-0.001377, -0.003784, -0.01853), (0.002529, -0.01622, -0.01853), (0.002529, 0.01622, -0.01853), (0.001191, -0.01046, -0.01853), (0.001191, 0.005209, -0.01853), (-0.03092, -0.003827, -0.01853), (-0.001377, -0.002443, -0.01853), (0.005092, -0.002443, -0.01853), (-0.001377, -0.002443, -0.02317)], [], [(10, 49, 25, 5), (49, 48, 24, 25), (48, 47, 23, 24), (47, 46, 22, 23), (46, 45, 21, 22), (44, 8, 1, 20), (26, 0, 9, 55), (54, 53, 28, 27), (53, 52, 29, 28), (52, 51, 30, 29), (51, 50, 31, 30), (50, 11, 4, 31), (62, 106, 108, 64), (106, 13, 17, 108), (15, 107, 109, 19), (107, 63, 65, 109), (66, 110, 100, 56), (110, 20, 1, 100), (68, 112, 111, 67), (112, 22, 21, 111), (69, 113, 112, 68), (113, 23, 22, 112), (70, 114, 113, 69), (114, 24, 23, 113), (71, 115, 114, 70), (115, 25, 24, 114), (58, 102, 115, 71), (102, 5, 25, 115), (32, 116, 101, 2), (116, 72, 57, 101), (34, 118, 117, 33), (118, 74, 73, 117), (35, 119, 118, 34), (119, 75, 74, 118), (36, 120, 119, 35), (120, 76, 75, 119), (37, 121, 120, 36), (121, 77, 76, 120), (6, 103, 121, 37), (103, 59, 77, 121), (12, 128, 130, 16), (129, 14, 18, 131), (122, 0, 26, 132), (28, 134, 133, 27), (29, 135, 134, 28), (30, 136, 135, 29), (31, 137, 136, 30), (4, 124, 137, 31), (138, 38, 3, 123), (140, 40, 39, 139), (141, 41, 40, 140), (142, 42, 41, 141), (143, 43, 42, 142), (125, 7, 43, 143), (11, 145, 146, 4), (145, 12, 16, 146), (5, 147, 144, 10), (147, 17, 13, 144), (105, 152, 148, 61), (152, 106, 62, 148), (10, 144, 152, 105), (144, 13, 106, 152), (102, 153, 147, 5), (153, 108, 17, 147), (58, 149, 153, 102), (149, 64, 108, 153), (127, 154, 145, 11), (154, 128, 12, 145), (4, 146, 155, 124), (146, 16, 130, 155), (0, 158, 156, 9), (158, 18, 14, 156), (8, 157, 159, 1), (157, 15, 19, 159), (104, 164, 157, 8), (164, 107, 15, 157), (60, 160, 164, 104), (160, 63, 107, 164), (100, 165, 161, 56), (165, 109, 65, 161), (1, 159, 165, 100), (159, 19, 109, 165), (9, 156, 166, 126), (156, 14, 129, 166), (158, 0, 122, 167), (167, 131, 18, 158), (84, 181, 185, 86), (181, 180, 184, 185), (180, 62, 64, 184), (63, 182, 186, 65), (182, 183, 187, 186), (183, 85, 87, 187), (88, 189, 169, 78), (189, 188, 168, 169), (188, 66, 56, 168), (80, 173, 191, 93), (173, 172, 190, 191), (172, 58, 71, 190), (72, 192, 170, 57), (192, 193, 171, 170), (193, 94, 79, 171), (74, 196, 194, 73), (196, 197, 195, 194), (197, 96, 95, 195), (75, 198, 196, 74), (198, 199, 197, 196), (199, 97, 96, 197), (76, 200, 198, 75), (200, 201, 199, 198), (201, 98, 97, 199), (77, 202, 200, 76), (202, 203, 201, 200), (203, 99, 98, 201), (59, 174, 202, 77), (174, 175, 203, 202), (175, 81, 99, 203), (148, 204, 178, 61), (204, 205, 179, 178), (205, 150, 83, 179), (62, 180, 204, 148), (180, 181, 205, 204), (181, 84, 150, 205), (151, 207, 173, 80), (207, 206, 172, 173), (206, 149, 58, 172), (86, 185, 207, 151), (185, 184, 206, 207), (184, 64, 149, 206), (162, 209, 177, 82), (209, 208, 176, 177), (208, 160, 60, 176), (85, 183, 209, 162), (183, 182, 208, 209), (182, 63, 160, 208), (161, 210, 168, 56), (210, 211, 169, 168), (211, 163, 78, 169), (65, 186, 210, 161), (186, 187, 211, 210), (187, 87, 163, 211), (68, 67, 213, 214), (69, 68, 214, 215), (70, 69, 215, 216), (71, 70, 216, 217), (89, 90, 220, 219), (90, 91, 221, 220), (91, 92, 222, 221), (92, 93, 223, 222), (66, 188, 224, 212), (188, 189, 225, 224), (189, 88, 218, 225), (190, 71, 217, 226), (191, 190, 226, 227), (93, 191, 227, 223), (232, 49, 10, 230), (233, 48, 49, 232), (234, 47, 48, 233), (235, 46, 47, 234), (236, 45, 46, 235), (228, 8, 44, 237), (238, 55, 9, 229), (240, 53, 54, 239), (241, 52, 53, 240), (242, 51, 52, 241), (243, 50, 51, 242), (231, 11, 50, 243), (248, 104, 8, 228), (244, 60, 104, 248), (249, 105, 61, 245), (230, 10, 105, 249), (229, 9, 126, 250), (251, 127, 11, 231), (252, 176, 60, 244), (253, 177, 176, 252), (246, 82, 177, 253), (254, 179, 83, 247), (255, 178, 179, 254), (245, 61, 178, 255), (37, 260, 258, 6), (260, 232, 230, 258), (36, 261, 260, 37), (261, 233, 232, 260), (35, 262, 261, 36), (262, 234, 233, 261), (34, 263, 262, 35), (263, 235, 234, 262), (33, 264, 263, 34), (264, 236, 235, 263), (2, 256, 265, 32), (256, 228, 237, 265), (38, 266, 257, 3), (266, 238, 229, 257), (40, 268, 267, 39), (268, 240, 239, 267), (41, 269, 268, 40), (269, 241, 240, 268), (42, 270, 269, 41), (270, 242, 241, 269), (43, 271, 270, 42), (271, 243, 242, 270), (7, 259, 271, 43), (259, 231, 243, 271), (101, 276, 256, 2), (276, 248, 228, 256), (57, 272, 276, 101), (272, 244, 248, 276), (103, 277, 273, 59), (277, 249, 245, 273), (6, 258, 277, 103), (258, 230, 249, 277), (3, 257, 278, 123), (257, 229, 250, 278), (125, 279, 259, 7), (279, 251, 231, 259), (170, 280, 272, 57), (280, 252, 244, 272), (171, 281, 280, 170), (281, 253, 252, 280), (79, 274, 281, 171), (274, 246, 253, 281), (175, 282, 275, 81), (282, 254, 247, 275), (174, 283, 282, 175), (283, 255, 254, 282), (59, 273, 283, 174), (273, 245, 255, 283), (128, 290, 292, 130), (290, 84, 86, 292), (85, 291, 293, 87), (291, 129, 131, 293), (78, 284, 294, 88), (284, 122, 132, 294), (124, 286, 295, 137), (286, 80, 93, 295), (94, 296, 285, 79), (296, 138, 123, 285), (96, 298, 297, 95), (298, 140, 139, 297), (97, 299, 298, 96), (299, 141, 140, 298), (98, 300, 299, 97), (300, 142, 141, 299), (99, 301, 300, 98), (301, 143, 142, 300), (81, 287, 301, 99), (287, 125, 143, 301), (150, 302, 289, 83), (302, 154, 127, 289), (84, 290, 302, 150), (290, 128, 154, 302), (155, 303, 286, 124), (303, 151, 80, 286), (130, 292, 303, 155), (292, 86, 151, 303), (166, 304, 288, 126), (304, 162, 82, 288), (129, 291, 304, 166), (291, 85, 162, 304), (163, 305, 284, 78), (305, 167, 122, 284), (87, 293, 305, 163), (293, 131, 167, 305), (126, 288, 306, 250), (288, 82, 246, 306), (83, 289, 307, 247), (289, 127, 251, 307), (278, 308, 285, 123), (308, 274, 79, 285), (250, 306, 308, 278), (306, 246, 274, 308), (275, 309, 287, 81), (309, 279, 125, 287), (247, 307, 309, 275), (307, 251, 279, 309), (45, 314, 310, 21), (314, 44, 20, 310), (55, 315, 311, 26), (315, 54, 27, 311), (111, 320, 316, 67), (320, 110, 66, 316), (21, 310, 320, 111), (310, 20, 110, 320), (117, 321, 312, 33), (321, 116, 32, 312), (73, 317, 321, 117), (317, 72, 116, 321), (133, 322, 311, 27), (322, 132, 26, 311), (39, 313, 323, 139), (313, 38, 138, 323), (194, 324, 317, 73), (324, 192, 72, 317), (195, 325, 324, 194), (325, 193, 192, 324), (95, 319, 325, 195), (319, 94, 193, 325), (67, 316, 326, 213), (316, 66, 212, 326), (318, 89, 219, 327), (44, 314, 328, 237), (314, 45, 236, 328), (54, 315, 329, 239), (315, 55, 238, 329), (265, 330, 312, 32), (330, 264, 33, 312), (237, 328, 330, 265), (328, 236, 264, 330), (267, 331, 313, 39), (331, 266, 38, 313), (239, 329, 331, 267), (329, 238, 266, 331), (297, 332, 319, 95), (332, 296, 94, 319), (139, 323, 332, 297), (323, 138, 296, 332), (294, 334, 333, 335), (88, 294, 335, 218), (318, 327, 333, 334)])
me_cube_001.polygons.foreach_set('use_smooth', [True] * 318)
me_cube_001.materials.append(mat_engine_blk_023)
me_cube_001.materials.append(mat_engine_008)
me_cube_001.materials.append(mat_texture_016)
me_cube_001.use_remesh_preserve_volume = False
me_cube_001.use_remesh_preserve_attributes = False
me_cube_001.use_mirror_vertex_groups = False
me_cube_001.update()

# ---- objects
ob_switch = bpy.data.objects.new('Switch', me_cube_003)
ob_screws = bpy.data.objects.new('Screws', me_cylinder_060)
ob_cube = bpy.data.objects.new('Cube', None)
ob_cube_1 = bpy.data.objects.new('Cube_1', me_cube_002)
ob_cube_0 = bpy.data.objects.new('Cube_0', me_cube_001)

# ---- transforms, parenting, visibility, modifiers, constraints
ob_switch.location = (0.0, 0.0, 0.0)
ob_switch.show_transparent = True
ob_switch.lineart.crease_threshold = 0.0
_m = ob_switch.modifiers.new('Auto Smooth', 'NODES')
_m.node_group = ng_auto_smooth
_gi = [s.identifier for s in ng_auto_smooth.interface.items_tree if s.item_type == 'SOCKET' and s.in_out == 'INPUT']
_m[_gi[1]] = 0.8727  # Angle
ob_screws.location = (0.0, 0.0, 0.0)
ob_screws.show_transparent = True
ob_screws.lineart.crease_threshold = 0.0
_m = ob_screws.modifiers.new('Auto Smooth', 'NODES')
_m.node_group = ng_auto_smooth
_gi = [s.identifier for s in ng_auto_smooth.interface.items_tree if s.item_type == 'SOCKET' and s.in_out == 'INPUT']
_m[_gi[1]] = 1.396  # Angle
ob_cube.location = (0.0, 0.0, 0.0)
ob_cube.empty_image_offset = (0.0, 0.0)
ob_cube.lineart.crease_threshold = 0.0
ob_cube_1.parent = ob_cube
ob_cube_1.location = (0.0, 0.0, 0.0)
ob_cube_1.show_transparent = True
ob_cube_1.lineart.crease_threshold = 0.0
_m = ob_cube_1.modifiers.new('Auto Smooth', 'NODES')
_m.node_group = ng_auto_smooth
_gi = [s.identifier for s in ng_auto_smooth.interface.items_tree if s.item_type == 'SOCKET' and s.in_out == 'INPUT']
_m[_gi[1]] = 0.5236  # Angle
ob_cube_0.parent = ob_cube
ob_cube_0.location = (0.0, 0.0, 0.0)
ob_cube_0.show_transparent = True
ob_cube_0.lineart.crease_threshold = 0.0
_m = ob_cube_0.modifiers.new('Auto Smooth', 'NODES')
_m.node_group = ng_auto_smooth
_gi = [s.identifier for s in ng_auto_smooth.interface.items_tree if s.item_type == 'SOCKET' and s.in_out == 'INPUT']
_m[_gi[1]] = 0.5236  # Angle

# ---- collection membership
col_collection_1.objects.link(ob_switch)
col_collection_1.objects.link(ob_screws)
col_collection_1.objects.link(ob_cube)
col_collection_1.objects.link(ob_cube_1)
col_collection_1.objects.link(ob_cube_0)

# ---- scene / render settings (as saved in the file)
scene.frame_start = 1; scene.frame_end = 250; scene.frame_set(1)
scene.render.engine = 'BLENDER_EEVEE_NEXT'
scene.render.resolution_percentage = 50
scene.render.dither_intensity = 0.0
scene.cycles.use_denoising = False
scene.cycles.samples = 10
scene.cycles.sampling_pattern = 'TABULATED_SOBOL'
scene.cycles.light_sampling_threshold = 0.0
scene.cycles.use_adaptive_sampling = False
scene.cycles.use_light_tree = False
scene.cycles.blur_glossy = 0.0
scene.cycles.volume_bounces = 1
scene.cycles.pixel_filter_type = 'GAUSSIAN'
scene.cycles.sample_clamp_indirect = 0.0
scene.view_settings.view_transform = 'Standard'
bpy.context.view_layer.update()

# ---- added for rendering (the .blend has no active camera and no usable light): camera, sun
cam_auto = bpy.data.cameras.new('AutoCamera')
cam_auto.lens = 50.0
cam_auto.sensor_width = 36.0
cam_auto.clip_end = 1000.0
ob_auto_camera = bpy.data.objects.new('AutoCamera', cam_auto)
scene.collection.objects.link(ob_auto_camera)
ob_auto_camera.location = (0.18014, -0.222054, 0.148036)
ob_auto_camera.rotation_euler = (1.09748, -7.21219e-08, 0.694738)
scene.camera = ob_auto_camera
light_auto_sun = bpy.data.lights.new('AutoSun', 'SUN')
light_auto_sun.energy = 3.0
light_auto_sun.angle = 0.0523599
ob_auto_sun = bpy.data.objects.new('AutoSun', light_auto_sun)
scene.collection.objects.link(ob_auto_sun)
ob_auto_sun.rotation_euler = (0.872665, 0.174533, 0.523599)
bpy.context.view_layer.update()
